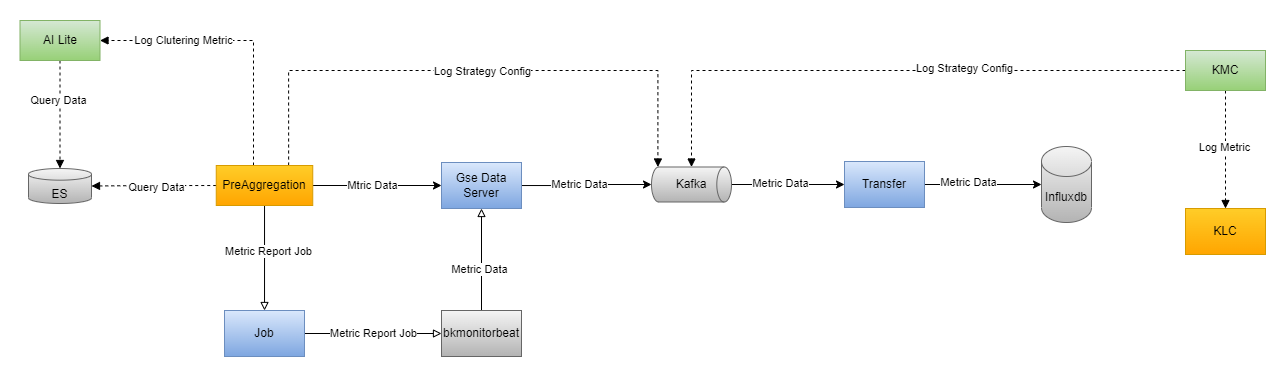

The diagram above was exported from draw.io. Its source (the exported page's mxGraphModel, read from the mxfile embedded in the PNG):
<mxGraphModel dx="-820" dy="582" grid="1" gridSize="10" guides="1" tooltips="1" connect="1" arrows="1" fold="1" page="1" pageScale="1" pageWidth="827" pageHeight="1169" math="0" shadow="0">
  <root>
    <mxCell id="0" />
    <mxCell id="1" parent="0" />
    <mxCell id="EOaDFVnDVnZpSVQAFe_N-1" value="&lt;font style=&quot;font-size: 12px;&quot;&gt;KLC&lt;/font&gt;" style="rounded=0;whiteSpace=wrap;html=1;fillColor=#ffcd28;gradientColor=#ffa500;strokeColor=#d79b00;" vertex="1" parent="1">
      <mxGeometry x="2942" y="598" width="80" height="46" as="geometry" />
    </mxCell>
    <mxCell id="3aeiTN6ZD7vMOKp8NXO6-5" style="edgeStyle=orthogonalEdgeStyle;rounded=0;orthogonalLoop=1;jettySize=auto;html=1;entryX=0.5;entryY=0;entryDx=0;entryDy=0;entryPerimeter=0;dashed=1;endArrow=block;endFill=1;" edge="1" parent="1" source="GawSmu11cy0EudZWsSWR-1" target="fD7kdYseoKYr0XobZfaM-1">
      <mxGeometry relative="1" as="geometry" />
    </mxCell>
    <mxCell id="CmFI2--__UO7Vlrm3gjq-7" value="Log Strategy Config" style="edgeLabel;html=1;align=center;verticalAlign=middle;resizable=0;points=[];" vertex="1" connectable="0" parent="3aeiTN6ZD7vMOKp8NXO6-5">
      <mxGeometry x="-0.2459" y="-2" relative="1" as="geometry">
        <mxPoint x="1" as="offset" />
      </mxGeometry>
    </mxCell>
    <mxCell id="3aeiTN6ZD7vMOKp8NXO6-7" style="edgeStyle=orthogonalEdgeStyle;rounded=0;orthogonalLoop=1;jettySize=auto;html=1;dashed=1;endArrow=block;endFill=1;" edge="1" parent="1" source="GawSmu11cy0EudZWsSWR-1" target="EOaDFVnDVnZpSVQAFe_N-1">
      <mxGeometry relative="1" as="geometry" />
    </mxCell>
    <mxCell id="CmFI2--__UO7Vlrm3gjq-6" value="Log Metric" style="edgeLabel;html=1;align=center;verticalAlign=middle;resizable=0;points=[];" vertex="1" connectable="0" parent="3aeiTN6ZD7vMOKp8NXO6-7">
      <mxGeometry x="-0.7285" y="-1" relative="1" as="geometry">
        <mxPoint y="41" as="offset" />
      </mxGeometry>
    </mxCell>
    <mxCell id="GawSmu11cy0EudZWsSWR-1" value="KMC" style="rounded=0;whiteSpace=wrap;html=1;fillColor=#d5e8d4;gradientColor=#97d077;strokeColor=#82b366;" vertex="1" parent="1">
      <mxGeometry x="2942" y="440" width="80" height="40" as="geometry" />
    </mxCell>
    <mxCell id="OS5mgGesAfsBj00fZOxE-2" style="edgeStyle=orthogonalEdgeStyle;rounded=0;orthogonalLoop=1;jettySize=auto;html=1;" edge="1" parent="1" source="vl9-TB_F66s34uJnJ7PC-1" target="OS5mgGesAfsBj00fZOxE-1">
      <mxGeometry relative="1" as="geometry" />
    </mxCell>
    <mxCell id="CmFI2--__UO7Vlrm3gjq-14" value="Mtric Data" style="edgeLabel;html=1;align=center;verticalAlign=middle;resizable=0;points=[];" vertex="1" connectable="0" parent="OS5mgGesAfsBj00fZOxE-2">
      <mxGeometry x="-0.2445" y="4" relative="1" as="geometry">
        <mxPoint x="10" y="4" as="offset" />
      </mxGeometry>
    </mxCell>
    <mxCell id="YRdlMV95buTWASl7xML2-14" style="edgeStyle=orthogonalEdgeStyle;rounded=0;orthogonalLoop=1;jettySize=auto;html=1;endArrow=block;endFill=0;" edge="1" parent="1" source="vl9-TB_F66s34uJnJ7PC-1" target="Exag2AZNa7nC7dtxSrW4-2">
      <mxGeometry relative="1" as="geometry" />
    </mxCell>
    <mxCell id="CmFI2--__UO7Vlrm3gjq-18" value="Metric Report Job" style="edgeLabel;html=1;align=center;verticalAlign=middle;resizable=0;points=[];" vertex="1" connectable="0" parent="YRdlMV95buTWASl7xML2-14">
      <mxGeometry x="-0.2867" y="4" relative="1" as="geometry">
        <mxPoint y="8" as="offset" />
      </mxGeometry>
    </mxCell>
    <mxCell id="CmFI2--__UO7Vlrm3gjq-3" style="edgeStyle=orthogonalEdgeStyle;rounded=0;orthogonalLoop=1;jettySize=auto;html=1;entryX=1;entryY=0.5;entryDx=0;entryDy=0;entryPerimeter=0;dashed=1;endArrow=block;endFill=1;" edge="1" parent="1" source="vl9-TB_F66s34uJnJ7PC-1" target="b58pvcaczcJjU3Y8v4W1-1">
      <mxGeometry relative="1" as="geometry" />
    </mxCell>
    <mxCell id="CmFI2--__UO7Vlrm3gjq-11" value="Query Data" style="edgeLabel;html=1;align=center;verticalAlign=middle;resizable=0;points=[];" vertex="1" connectable="0" parent="CmFI2--__UO7Vlrm3gjq-3">
      <mxGeometry x="0.2788" y="1" relative="1" as="geometry">
        <mxPoint x="19" as="offset" />
      </mxGeometry>
    </mxCell>
    <mxCell id="CmFI2--__UO7Vlrm3gjq-4" style="edgeStyle=orthogonalEdgeStyle;rounded=0;orthogonalLoop=1;jettySize=auto;html=1;entryX=1;entryY=0.5;entryDx=0;entryDy=0;dashed=1;endArrow=block;endFill=1;" edge="1" parent="1" source="vl9-TB_F66s34uJnJ7PC-1" target="NySsgvFdJngCcV7-2AEY-1">
      <mxGeometry relative="1" as="geometry">
        <Array as="points">
          <mxPoint x="2010" y="430" />
        </Array>
      </mxGeometry>
    </mxCell>
    <mxCell id="CmFI2--__UO7Vlrm3gjq-9" value="Log Clutering Metric" style="edgeLabel;html=1;align=center;verticalAlign=middle;resizable=0;points=[];" vertex="1" connectable="0" parent="CmFI2--__UO7Vlrm3gjq-4">
      <mxGeometry x="-0.0889" y="2" relative="1" as="geometry">
        <mxPoint x="-68" y="-2" as="offset" />
      </mxGeometry>
    </mxCell>
    <mxCell id="CmFI2--__UO7Vlrm3gjq-12" style="edgeStyle=orthogonalEdgeStyle;rounded=0;orthogonalLoop=1;jettySize=auto;html=1;exitX=0.75;exitY=0;exitDx=0;exitDy=0;dashed=1;endArrow=block;endFill=1;entryX=0.08;entryY=0;entryDx=0;entryDy=0;entryPerimeter=0;" edge="1" parent="1" source="vl9-TB_F66s34uJnJ7PC-1" target="fD7kdYseoKYr0XobZfaM-1">
      <mxGeometry relative="1" as="geometry">
        <mxPoint x="2360" y="430" as="targetPoint" />
        <Array as="points">
          <mxPoint x="2045" y="460" />
          <mxPoint x="2414" y="460" />
        </Array>
      </mxGeometry>
    </mxCell>
    <mxCell id="CmFI2--__UO7Vlrm3gjq-13" value="Log Strategy Config" style="edgeLabel;html=1;align=center;verticalAlign=middle;resizable=0;points=[];" vertex="1" connectable="0" parent="CmFI2--__UO7Vlrm3gjq-12">
      <mxGeometry x="-0.1032" y="-1" relative="1" as="geometry">
        <mxPoint x="37" as="offset" />
      </mxGeometry>
    </mxCell>
    <mxCell id="vl9-TB_F66s34uJnJ7PC-1" value="PreAggregation" style="rounded=0;whiteSpace=wrap;html=1;fillColor=#ffcd28;gradientColor=#ffa500;strokeColor=#d79b00;" vertex="1" parent="1">
      <mxGeometry x="1972.75" y="555" width="96.5" height="40" as="geometry" />
    </mxCell>
    <object label="ES" placeholders="1" id="b58pvcaczcJjU3Y8v4W1-1">
      <mxCell style="strokeWidth=1;html=1;shape=mxgraph.flowchart.database;whiteSpace=wrap;fontSize=12;verticalAlign=bottom;fillColor=#f5f5f5;gradientColor=#b3b3b3;strokeColor=#666666;" vertex="1" parent="1">
        <mxGeometry x="1785" y="558" width="63" height="35" as="geometry" />
      </mxCell>
    </object>
    <mxCell id="CmFI2--__UO7Vlrm3gjq-5" style="edgeStyle=orthogonalEdgeStyle;rounded=0;orthogonalLoop=1;jettySize=auto;html=1;entryX=0.5;entryY=0;entryDx=0;entryDy=0;entryPerimeter=0;dashed=1;endArrow=block;endFill=1;" edge="1" parent="1" source="NySsgvFdJngCcV7-2AEY-1" target="b58pvcaczcJjU3Y8v4W1-1">
      <mxGeometry relative="1" as="geometry" />
    </mxCell>
    <mxCell id="CmFI2--__UO7Vlrm3gjq-10" value="Query Data" style="edgeLabel;html=1;align=center;verticalAlign=middle;resizable=0;points=[];" vertex="1" connectable="0" parent="CmFI2--__UO7Vlrm3gjq-5">
      <mxGeometry x="-0.2567" y="-2" relative="1" as="geometry">
        <mxPoint as="offset" />
      </mxGeometry>
    </mxCell>
    <mxCell id="NySsgvFdJngCcV7-2AEY-1" value="&lt;font style=&quot;font-size: 12px;&quot;&gt;AI Lite&lt;/font&gt;" style="rounded=0;whiteSpace=wrap;html=1;fillColor=#d5e8d4;gradientColor=#97d077;strokeColor=#82b366;" vertex="1" parent="1">
      <mxGeometry x="1776.5" y="410" width="80" height="40" as="geometry" />
    </mxCell>
    <mxCell id="YRdlMV95buTWASl7xML2-6" style="edgeStyle=orthogonalEdgeStyle;rounded=0;orthogonalLoop=1;jettySize=auto;html=1;entryX=0;entryY=0.5;entryDx=0;entryDy=0;entryPerimeter=0;endArrow=classic;endFill=1;" edge="1" parent="1" source="OS5mgGesAfsBj00fZOxE-1" target="fD7kdYseoKYr0XobZfaM-1">
      <mxGeometry relative="1" as="geometry" />
    </mxCell>
    <mxCell id="CmFI2--__UO7Vlrm3gjq-17" value="Metric Data" style="edgeLabel;html=1;align=center;verticalAlign=middle;resizable=0;points=[];" vertex="1" connectable="0" parent="YRdlMV95buTWASl7xML2-6">
      <mxGeometry x="-0.7143" y="3" relative="1" as="geometry">
        <mxPoint x="39" y="2" as="offset" />
      </mxGeometry>
    </mxCell>
    <mxCell id="OS5mgGesAfsBj00fZOxE-1" value="Gse Data Server" style="rounded=0;whiteSpace=wrap;html=1;fillColor=#dae8fc;gradientColor=#7ea6e0;strokeColor=#6c8ebf;" vertex="1" parent="1">
      <mxGeometry x="2198" y="552" width="80" height="46" as="geometry" />
    </mxCell>
    <mxCell id="YRdlMV95buTWASl7xML2-7" style="edgeStyle=orthogonalEdgeStyle;rounded=0;orthogonalLoop=1;jettySize=auto;html=1;entryX=0;entryY=0.5;entryDx=0;entryDy=0;endArrow=classic;endFill=1;" edge="1" parent="1" source="fD7kdYseoKYr0XobZfaM-1" target="fD7kdYseoKYr0XobZfaM-2">
      <mxGeometry relative="1" as="geometry" />
    </mxCell>
    <mxCell id="CmFI2--__UO7Vlrm3gjq-21" value="Metric Data" style="edgeLabel;html=1;align=center;verticalAlign=middle;resizable=0;points=[];" vertex="1" connectable="0" parent="YRdlMV95buTWASl7xML2-7">
      <mxGeometry x="-0.1291" y="1" relative="1" as="geometry">
        <mxPoint as="offset" />
      </mxGeometry>
    </mxCell>
    <object label="&lt;font style=&quot;font-size: 12px;&quot;&gt;Kafka&lt;/font&gt;" id="fD7kdYseoKYr0XobZfaM-1">
      <mxCell style="strokeWidth=1;html=1;shape=mxgraph.flowchart.direct_data;whiteSpace=wrap;fontSize=1;fillColor=#f5f5f5;gradientColor=#b3b3b3;strokeColor=#666666;" vertex="1" parent="1">
        <mxGeometry x="2408" y="556.5" width="80" height="35" as="geometry" />
      </mxCell>
    </object>
    <mxCell id="YRdlMV95buTWASl7xML2-8" style="edgeStyle=orthogonalEdgeStyle;rounded=0;orthogonalLoop=1;jettySize=auto;html=1;endArrow=classic;endFill=1;" edge="1" parent="1" source="fD7kdYseoKYr0XobZfaM-2" target="Exag2AZNa7nC7dtxSrW4-1">
      <mxGeometry relative="1" as="geometry" />
    </mxCell>
    <mxCell id="CmFI2--__UO7Vlrm3gjq-22" value="Metric Data" style="edgeLabel;html=1;align=center;verticalAlign=middle;resizable=0;points=[];" vertex="1" connectable="0" parent="YRdlMV95buTWASl7xML2-8">
      <mxGeometry x="-0.259" y="2" relative="1" as="geometry">
        <mxPoint as="offset" />
      </mxGeometry>
    </mxCell>
    <mxCell id="fD7kdYseoKYr0XobZfaM-2" value="Transfer" style="rounded=0;whiteSpace=wrap;html=1;fillColor=#dae8fc;gradientColor=#7ea6e0;strokeColor=#6c8ebf;" vertex="1" parent="1">
      <mxGeometry x="2601" y="551" width="80" height="46" as="geometry" />
    </mxCell>
    <mxCell id="Exag2AZNa7nC7dtxSrW4-1" value="Influxdb" style="shape=cylinder3;whiteSpace=wrap;html=1;boundedLbl=1;backgroundOutline=1;size=15;fillColor=#f5f5f5;gradientColor=#b3b3b3;strokeColor=#666666;" vertex="1" parent="1">
      <mxGeometry x="2798" y="536" width="50" height="76" as="geometry" />
    </mxCell>
    <mxCell id="YRdlMV95buTWASl7xML2-2" style="edgeStyle=orthogonalEdgeStyle;rounded=0;orthogonalLoop=1;jettySize=auto;html=1;endArrow=block;endFill=0;" edge="1" parent="1" source="Exag2AZNa7nC7dtxSrW4-2" target="AoXTHSuVUoElYEEz5ZqD-1">
      <mxGeometry relative="1" as="geometry" />
    </mxCell>
    <mxCell id="CmFI2--__UO7Vlrm3gjq-19" value="Metric Report Job" style="edgeLabel;html=1;align=center;verticalAlign=middle;resizable=0;points=[];" vertex="1" connectable="0" parent="YRdlMV95buTWASl7xML2-2">
      <mxGeometry x="0.2769" relative="1" as="geometry">
        <mxPoint x="-19" as="offset" />
      </mxGeometry>
    </mxCell>
    <mxCell id="Exag2AZNa7nC7dtxSrW4-2" value="Job" style="rounded=0;whiteSpace=wrap;html=1;fillColor=#dae8fc;gradientColor=#7ea6e0;strokeColor=#6c8ebf;" vertex="1" parent="1">
      <mxGeometry x="1981" y="700" width="80" height="46" as="geometry" />
    </mxCell>
    <mxCell id="YRdlMV95buTWASl7xML2-10" style="edgeStyle=orthogonalEdgeStyle;rounded=0;orthogonalLoop=1;jettySize=auto;html=1;endArrow=block;endFill=0;" edge="1" parent="1" source="AoXTHSuVUoElYEEz5ZqD-1" target="OS5mgGesAfsBj00fZOxE-1">
      <mxGeometry relative="1" as="geometry" />
    </mxCell>
    <mxCell id="CmFI2--__UO7Vlrm3gjq-20" value="Metric Data" style="edgeLabel;html=1;align=center;verticalAlign=middle;resizable=0;points=[];" vertex="1" connectable="0" parent="YRdlMV95buTWASl7xML2-10">
      <mxGeometry x="-0.1838" y="2" relative="1" as="geometry">
        <mxPoint as="offset" />
      </mxGeometry>
    </mxCell>
    <mxCell id="AoXTHSuVUoElYEEz5ZqD-1" value="bkmonitorbeat" style="rounded=0;whiteSpace=wrap;html=1;fillColor=#f5f5f5;gradientColor=#b3b3b3;strokeColor=#666666;" vertex="1" parent="1">
      <mxGeometry x="2198" y="700" width="80" height="46" as="geometry" />
    </mxCell>
  </root>
</mxGraphModel>